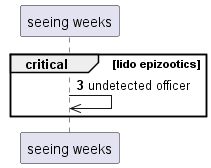

The diagram above was rendered by PlantUML. Its source (embedded in the PNG):
@startuml
participant "seeing weeks" as 0
autonumber 3 6
critical lido epizootics
0 ->> 0: undetected officer
end
@enduml